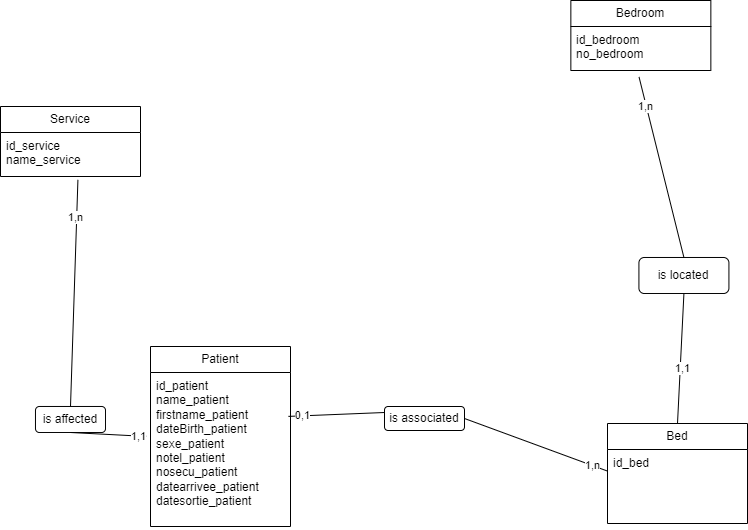

The diagram above was exported from draw.io. Its source (the exported page's mxGraphModel, read from the mxfile embedded in the PNG):
<mxGraphModel dx="1440" dy="734" grid="1" gridSize="10" guides="1" tooltips="1" connect="1" arrows="1" fold="1" page="1" pageScale="1" pageWidth="1169" pageHeight="827" math="0" shadow="0">
  <root>
    <mxCell id="0" />
    <mxCell id="1" parent="0" />
    <mxCell id="kTOEbJdz_BoD12ER-D3V-1" value="Bedroom" style="swimlane;fontStyle=0;childLayout=stackLayout;horizontal=1;startSize=26;fillColor=none;horizontalStack=0;resizeParent=1;resizeParentMax=0;resizeLast=0;collapsible=1;marginBottom=0;whiteSpace=wrap;html=1;" parent="1" vertex="1">
      <mxGeometry x="1110.35" y="194" width="140" height="70" as="geometry" />
    </mxCell>
    <mxCell id="kTOEbJdz_BoD12ER-D3V-2" value="id_bedroom&lt;div&gt;no_bedroom&lt;/div&gt;" style="text;strokeColor=none;fillColor=none;align=left;verticalAlign=top;spacingLeft=4;spacingRight=4;overflow=hidden;rotatable=0;points=[[0,0.5],[1,0.5]];portConstraint=eastwest;whiteSpace=wrap;html=1;" parent="kTOEbJdz_BoD12ER-D3V-1" vertex="1">
      <mxGeometry y="26" width="140" height="44" as="geometry" />
    </mxCell>
    <mxCell id="kTOEbJdz_BoD12ER-D3V-3" value="Bed" style="swimlane;fontStyle=0;childLayout=stackLayout;horizontal=1;startSize=26;fillColor=none;horizontalStack=0;resizeParent=1;resizeParentMax=0;resizeLast=0;collapsible=1;marginBottom=0;whiteSpace=wrap;html=1;" parent="1" vertex="1">
      <mxGeometry x="1147" y="617" width="140" height="100" as="geometry" />
    </mxCell>
    <mxCell id="kTOEbJdz_BoD12ER-D3V-4" value="id_bed" style="text;strokeColor=none;fillColor=none;align=left;verticalAlign=top;spacingLeft=4;spacingRight=4;overflow=hidden;rotatable=0;points=[[0,0.5],[1,0.5]];portConstraint=eastwest;whiteSpace=wrap;html=1;" parent="kTOEbJdz_BoD12ER-D3V-3" vertex="1">
      <mxGeometry y="26" width="140" height="74" as="geometry" />
    </mxCell>
    <mxCell id="kTOEbJdz_BoD12ER-D3V-7" value="Service" style="swimlane;fontStyle=0;childLayout=stackLayout;horizontal=1;startSize=26;fillColor=none;horizontalStack=0;resizeParent=1;resizeParentMax=0;resizeLast=0;collapsible=1;marginBottom=0;whiteSpace=wrap;html=1;" parent="1" vertex="1">
      <mxGeometry x="540" y="300" width="140" height="70" as="geometry" />
    </mxCell>
    <mxCell id="kTOEbJdz_BoD12ER-D3V-8" value="id_service&lt;div&gt;name_service&lt;/div&gt;" style="text;strokeColor=none;fillColor=none;align=left;verticalAlign=top;spacingLeft=4;spacingRight=4;overflow=hidden;rotatable=0;points=[[0,0.5],[1,0.5]];portConstraint=eastwest;whiteSpace=wrap;html=1;" parent="kTOEbJdz_BoD12ER-D3V-7" vertex="1">
      <mxGeometry y="26" width="140" height="44" as="geometry" />
    </mxCell>
    <mxCell id="kTOEbJdz_BoD12ER-D3V-9" value="Patient" style="swimlane;fontStyle=0;childLayout=stackLayout;horizontal=1;startSize=26;fillColor=none;horizontalStack=0;resizeParent=1;resizeParentMax=0;resizeLast=0;collapsible=1;marginBottom=0;whiteSpace=wrap;html=1;" parent="1" vertex="1">
      <mxGeometry x="690" y="540" width="140" height="180" as="geometry" />
    </mxCell>
    <mxCell id="kTOEbJdz_BoD12ER-D3V-10" value="id_patient&lt;div&gt;name_patient&lt;/div&gt;&lt;div&gt;firstname_patient&lt;/div&gt;&lt;div&gt;dateBirth_patient&lt;/div&gt;&lt;div&gt;sexe_patient&lt;/div&gt;&lt;div&gt;notel_patient&lt;/div&gt;&lt;div&gt;nosecu_patient&lt;/div&gt;&lt;div&gt;datearrivee_patient&lt;/div&gt;&lt;div&gt;datesortie_patient&lt;/div&gt;&lt;div&gt;&lt;br&gt;&lt;/div&gt;" style="text;strokeColor=none;fillColor=none;align=left;verticalAlign=top;spacingLeft=4;spacingRight=4;overflow=hidden;rotatable=0;points=[[0,0.5],[1,0.5]];portConstraint=eastwest;whiteSpace=wrap;html=1;" parent="kTOEbJdz_BoD12ER-D3V-9" vertex="1">
      <mxGeometry y="26" width="140" height="154" as="geometry" />
    </mxCell>
    <mxCell id="kTOEbJdz_BoD12ER-D3V-11" value="is affected" style="rounded=1;whiteSpace=wrap;html=1;" parent="1" vertex="1">
      <mxGeometry x="575" y="600" width="70" height="26" as="geometry" />
    </mxCell>
    <mxCell id="kTOEbJdz_BoD12ER-D3V-12" value="" style="endArrow=none;html=1;rounded=0;exitX=0.5;exitY=1;exitDx=0;exitDy=0;entryX=-0.031;entryY=0.415;entryDx=0;entryDy=0;entryPerimeter=0;" parent="1" source="kTOEbJdz_BoD12ER-D3V-11" target="kTOEbJdz_BoD12ER-D3V-10" edge="1">
      <mxGeometry width="50" height="50" relative="1" as="geometry">
        <mxPoint x="460" y="480" as="sourcePoint" />
        <mxPoint x="510" y="430" as="targetPoint" />
      </mxGeometry>
    </mxCell>
    <mxCell id="kTOEbJdz_BoD12ER-D3V-13" value="1,1" style="edgeLabel;html=1;align=center;verticalAlign=middle;resizable=0;points=[];" parent="kTOEbJdz_BoD12ER-D3V-12" connectable="0" vertex="1">
      <mxGeometry x="0.7667" relative="1" as="geometry">
        <mxPoint as="offset" />
      </mxGeometry>
    </mxCell>
    <mxCell id="kTOEbJdz_BoD12ER-D3V-14" value="" style="endArrow=none;html=1;rounded=0;entryX=0.5;entryY=0;entryDx=0;entryDy=0;exitX=0.553;exitY=1.076;exitDx=0;exitDy=0;exitPerimeter=0;" parent="1" source="kTOEbJdz_BoD12ER-D3V-8" target="kTOEbJdz_BoD12ER-D3V-11" edge="1">
      <mxGeometry width="50" height="50" relative="1" as="geometry">
        <mxPoint x="1590.8" y="540" as="sourcePoint" />
        <mxPoint x="1572.03" y="420" as="targetPoint" />
      </mxGeometry>
    </mxCell>
    <mxCell id="kTOEbJdz_BoD12ER-D3V-15" value="1,n" style="edgeLabel;html=1;align=center;verticalAlign=middle;resizable=0;points=[];" parent="kTOEbJdz_BoD12ER-D3V-14" connectable="0" vertex="1">
      <mxGeometry x="-0.6752" y="-2" relative="1" as="geometry">
        <mxPoint as="offset" />
      </mxGeometry>
    </mxCell>
    <mxCell id="kTOEbJdz_BoD12ER-D3V-16" value="is located" style="rounded=1;whiteSpace=wrap;html=1;" parent="1" vertex="1">
      <mxGeometry x="1178.42" y="451" width="90" height="36" as="geometry" />
    </mxCell>
    <mxCell id="kTOEbJdz_BoD12ER-D3V-17" value="" style="endArrow=none;html=1;rounded=0;entryX=0.5;entryY=0;entryDx=0;entryDy=0;exitX=0.5;exitY=1;exitDx=0;exitDy=0;" parent="1" source="kTOEbJdz_BoD12ER-D3V-16" target="kTOEbJdz_BoD12ER-D3V-3" edge="1">
      <mxGeometry width="50" height="50" relative="1" as="geometry">
        <mxPoint x="1250" y="520" as="sourcePoint" />
        <mxPoint x="1450" y="461" as="targetPoint" />
      </mxGeometry>
    </mxCell>
    <mxCell id="kTOEbJdz_BoD12ER-D3V-18" value="1,1" style="edgeLabel;html=1;align=center;verticalAlign=middle;resizable=0;points=[];" parent="kTOEbJdz_BoD12ER-D3V-17" connectable="0" vertex="1">
      <mxGeometry x="0.1398" y="1" relative="1" as="geometry">
        <mxPoint as="offset" />
      </mxGeometry>
    </mxCell>
    <mxCell id="kTOEbJdz_BoD12ER-D3V-19" value="" style="endArrow=none;html=1;rounded=0;entryX=0.5;entryY=0;entryDx=0;entryDy=0;exitX=0.487;exitY=1.147;exitDx=0;exitDy=0;exitPerimeter=0;" parent="1" source="kTOEbJdz_BoD12ER-D3V-2" target="kTOEbJdz_BoD12ER-D3V-16" edge="1">
      <mxGeometry width="50" height="50" relative="1" as="geometry">
        <mxPoint x="1187" y="358" as="sourcePoint" />
        <mxPoint x="1310" y="811" as="targetPoint" />
      </mxGeometry>
    </mxCell>
    <mxCell id="kTOEbJdz_BoD12ER-D3V-20" value="1,n" style="edgeLabel;html=1;align=center;verticalAlign=middle;resizable=0;points=[];" parent="kTOEbJdz_BoD12ER-D3V-19" connectable="0" vertex="1">
      <mxGeometry x="-0.6872" y="-1" relative="1" as="geometry">
        <mxPoint as="offset" />
      </mxGeometry>
    </mxCell>
    <mxCell id="kTOEbJdz_BoD12ER-D3V-21" value="is associated" style="rounded=1;whiteSpace=wrap;html=1;" parent="1" vertex="1">
      <mxGeometry x="924" y="600" width="80" height="24" as="geometry" />
    </mxCell>
    <mxCell id="kTOEbJdz_BoD12ER-D3V-22" value="" style="endArrow=none;html=1;rounded=0;entryX=0.985;entryY=0.285;entryDx=0;entryDy=0;entryPerimeter=0;exitX=0;exitY=0.25;exitDx=0;exitDy=0;" parent="1" source="kTOEbJdz_BoD12ER-D3V-21" target="kTOEbJdz_BoD12ER-D3V-10" edge="1">
      <mxGeometry width="50" height="50" relative="1" as="geometry">
        <mxPoint x="1020" y="630" as="sourcePoint" />
        <mxPoint x="510" y="540" as="targetPoint" />
      </mxGeometry>
    </mxCell>
    <mxCell id="kTOEbJdz_BoD12ER-D3V-23" value="0,1" style="edgeLabel;html=1;align=center;verticalAlign=middle;resizable=0;points=[];" parent="kTOEbJdz_BoD12ER-D3V-22" connectable="0" vertex="1">
      <mxGeometry x="0.733" y="-1" relative="1" as="geometry">
        <mxPoint as="offset" />
      </mxGeometry>
    </mxCell>
    <mxCell id="kTOEbJdz_BoD12ER-D3V-24" value="" style="endArrow=none;html=1;rounded=0;exitX=-0.001;exitY=0.291;exitDx=0;exitDy=0;entryX=1;entryY=0.5;entryDx=0;entryDy=0;exitPerimeter=0;" parent="1" source="kTOEbJdz_BoD12ER-D3V-4" target="kTOEbJdz_BoD12ER-D3V-21" edge="1">
      <mxGeometry width="50" height="50" relative="1" as="geometry">
        <mxPoint x="460" y="590" as="sourcePoint" />
        <mxPoint x="1250" y="680" as="targetPoint" />
      </mxGeometry>
    </mxCell>
    <mxCell id="kTOEbJdz_BoD12ER-D3V-25" value="1,n" style="edgeLabel;html=1;align=center;verticalAlign=middle;resizable=0;points=[];" parent="kTOEbJdz_BoD12ER-D3V-24" connectable="0" vertex="1">
      <mxGeometry x="-0.7807" y="-1" relative="1" as="geometry">
        <mxPoint as="offset" />
      </mxGeometry>
    </mxCell>
  </root>
</mxGraphModel>